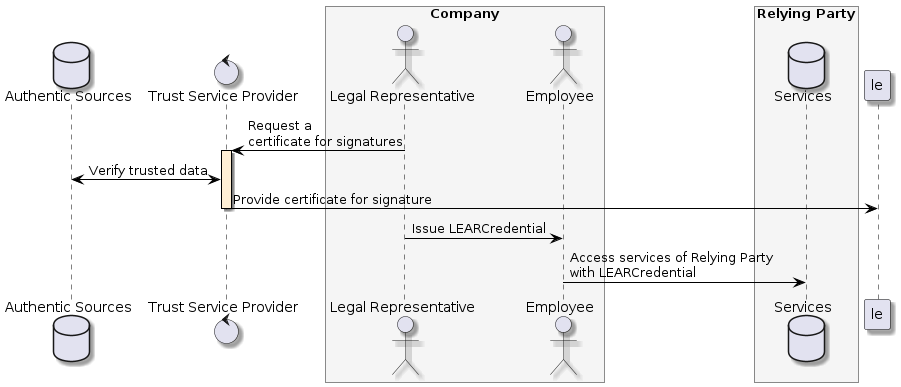

The diagram above was rendered by PlantUML. Its source (embedded in the PNG):
@startuml
skinparam shadowing true
skinparam ParticipantBorderColor black
skinparam arrowcolor black
skinparam SequenceLifeLineBorderColor black
skinparam SequenceLifeLineBackgroundColor PapayaWhip
database "Authentic Sources" as registry
control "Trust Service Provider" as TSP
box "Company" #WhiteSmoke
    actor "Legal Representative" as lr
    actor "Employee" as employee
end box
box "Relying Party" #WhiteSmoke
    database "Services" as service
end box

lr -> TSP ++: Request a\ncertificate for signatures

TSP <-> registry: Verify trusted data

TSP -> le --: Provide certificate for signature

lr -> employee: Issue LEARCredential
employee -> service: Access services of Relying Party\nwith LEARCredential
@enduml